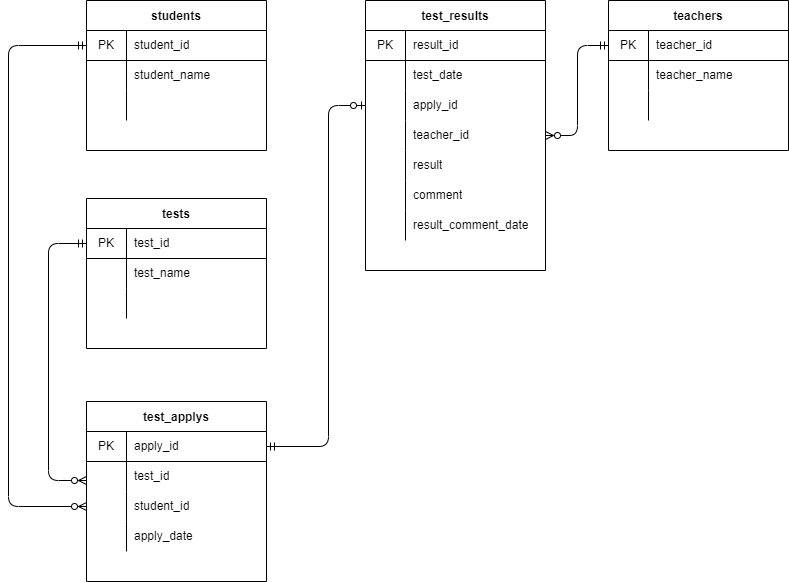

The diagram above was exported from draw.io. Its source (the exported page's mxGraphModel, read from the mxfile embedded in the PNG):
<mxGraphModel dx="1374" dy="589" grid="1" gridSize="10" guides="1" tooltips="1" connect="1" arrows="1" fold="1" page="1" pageScale="1" pageWidth="827" pageHeight="1169" math="0" shadow="0">
  <root>
    <mxCell id="0" />
    <mxCell id="1" parent="0" />
    <mxCell id="71" value="students" style="shape=table;startSize=30;container=1;collapsible=0;childLayout=tableLayout;fixedRows=1;rowLines=0;fontStyle=1;align=center;pointerEvents=1;fillColor=none;" parent="1" vertex="1">
      <mxGeometry x="118" y="80" width="180" height="150" as="geometry" />
    </mxCell>
    <mxCell id="72" value="" style="shape=partialRectangle;html=1;whiteSpace=wrap;collapsible=0;dropTarget=0;pointerEvents=1;fillColor=none;top=0;left=0;bottom=1;right=0;points=[[0,0.5],[1,0.5]];portConstraint=eastwest;" parent="71" vertex="1">
      <mxGeometry y="30" width="180" height="30" as="geometry" />
    </mxCell>
    <mxCell id="73" value="PK" style="shape=partialRectangle;html=1;whiteSpace=wrap;connectable=0;fillColor=none;top=0;left=0;bottom=0;right=0;overflow=hidden;pointerEvents=1;" parent="72" vertex="1">
      <mxGeometry width="40" height="30" as="geometry">
        <mxRectangle width="40" height="30" as="alternateBounds" />
      </mxGeometry>
    </mxCell>
    <mxCell id="74" value="student_id" style="shape=partialRectangle;html=1;whiteSpace=wrap;connectable=0;fillColor=none;top=0;left=0;bottom=0;right=0;align=left;spacingLeft=6;overflow=hidden;pointerEvents=1;" parent="72" vertex="1">
      <mxGeometry x="40" width="140" height="30" as="geometry">
        <mxRectangle width="140" height="30" as="alternateBounds" />
      </mxGeometry>
    </mxCell>
    <mxCell id="75" value="" style="shape=partialRectangle;html=1;whiteSpace=wrap;collapsible=0;dropTarget=0;pointerEvents=1;fillColor=none;top=0;left=0;bottom=0;right=0;points=[[0,0.5],[1,0.5]];portConstraint=eastwest;" parent="71" vertex="1">
      <mxGeometry y="60" width="180" height="30" as="geometry" />
    </mxCell>
    <mxCell id="76" value="" style="shape=partialRectangle;html=1;whiteSpace=wrap;connectable=0;fillColor=none;top=0;left=0;bottom=0;right=0;overflow=hidden;pointerEvents=1;" parent="75" vertex="1">
      <mxGeometry width="40" height="30" as="geometry">
        <mxRectangle width="40" height="30" as="alternateBounds" />
      </mxGeometry>
    </mxCell>
    <mxCell id="77" value="student_name" style="shape=partialRectangle;html=1;whiteSpace=wrap;connectable=0;fillColor=none;top=0;left=0;bottom=0;right=0;align=left;spacingLeft=6;overflow=hidden;pointerEvents=1;" parent="75" vertex="1">
      <mxGeometry x="40" width="140" height="30" as="geometry">
        <mxRectangle width="140" height="30" as="alternateBounds" />
      </mxGeometry>
    </mxCell>
    <mxCell id="78" value="" style="shape=partialRectangle;html=1;whiteSpace=wrap;collapsible=0;dropTarget=0;pointerEvents=1;fillColor=none;top=0;left=0;bottom=0;right=0;points=[[0,0.5],[1,0.5]];portConstraint=eastwest;" parent="71" vertex="1">
      <mxGeometry y="90" width="180" height="30" as="geometry" />
    </mxCell>
    <mxCell id="79" value="" style="shape=partialRectangle;html=1;whiteSpace=wrap;connectable=0;fillColor=none;top=0;left=0;bottom=0;right=0;overflow=hidden;pointerEvents=1;" parent="78" vertex="1">
      <mxGeometry width="40" height="30" as="geometry">
        <mxRectangle width="40" height="30" as="alternateBounds" />
      </mxGeometry>
    </mxCell>
    <mxCell id="80" value="" style="shape=partialRectangle;html=1;whiteSpace=wrap;connectable=0;fillColor=none;top=0;left=0;bottom=0;right=0;align=left;spacingLeft=6;overflow=hidden;pointerEvents=1;" parent="78" vertex="1">
      <mxGeometry x="40" width="140" height="30" as="geometry">
        <mxRectangle width="140" height="30" as="alternateBounds" />
      </mxGeometry>
    </mxCell>
    <mxCell id="81" value="tests" style="shape=table;startSize=30;container=1;collapsible=0;childLayout=tableLayout;fixedRows=1;rowLines=0;fontStyle=1;align=center;pointerEvents=1;fillColor=none;" parent="1" vertex="1">
      <mxGeometry x="118" y="278" width="180" height="150" as="geometry" />
    </mxCell>
    <mxCell id="82" value="" style="shape=partialRectangle;html=1;whiteSpace=wrap;collapsible=0;dropTarget=0;pointerEvents=1;fillColor=none;top=0;left=0;bottom=1;right=0;points=[[0,0.5],[1,0.5]];portConstraint=eastwest;" parent="81" vertex="1">
      <mxGeometry y="30" width="180" height="30" as="geometry" />
    </mxCell>
    <mxCell id="83" value="PK" style="shape=partialRectangle;html=1;whiteSpace=wrap;connectable=0;fillColor=none;top=0;left=0;bottom=0;right=0;overflow=hidden;pointerEvents=1;" parent="82" vertex="1">
      <mxGeometry width="40" height="30" as="geometry">
        <mxRectangle width="40" height="30" as="alternateBounds" />
      </mxGeometry>
    </mxCell>
    <mxCell id="84" value="test_id" style="shape=partialRectangle;html=1;whiteSpace=wrap;connectable=0;fillColor=none;top=0;left=0;bottom=0;right=0;align=left;spacingLeft=6;overflow=hidden;pointerEvents=1;" parent="82" vertex="1">
      <mxGeometry x="40" width="140" height="30" as="geometry">
        <mxRectangle width="140" height="30" as="alternateBounds" />
      </mxGeometry>
    </mxCell>
    <mxCell id="85" value="" style="shape=partialRectangle;html=1;whiteSpace=wrap;collapsible=0;dropTarget=0;pointerEvents=1;fillColor=none;top=0;left=0;bottom=0;right=0;points=[[0,0.5],[1,0.5]];portConstraint=eastwest;" parent="81" vertex="1">
      <mxGeometry y="60" width="180" height="30" as="geometry" />
    </mxCell>
    <mxCell id="86" value="" style="shape=partialRectangle;html=1;whiteSpace=wrap;connectable=0;fillColor=none;top=0;left=0;bottom=0;right=0;overflow=hidden;pointerEvents=1;" parent="85" vertex="1">
      <mxGeometry width="40" height="30" as="geometry">
        <mxRectangle width="40" height="30" as="alternateBounds" />
      </mxGeometry>
    </mxCell>
    <mxCell id="87" value="test_name" style="shape=partialRectangle;html=1;whiteSpace=wrap;connectable=0;fillColor=none;top=0;left=0;bottom=0;right=0;align=left;spacingLeft=6;overflow=hidden;pointerEvents=1;" parent="85" vertex="1">
      <mxGeometry x="40" width="140" height="30" as="geometry">
        <mxRectangle width="140" height="30" as="alternateBounds" />
      </mxGeometry>
    </mxCell>
    <mxCell id="88" value="" style="shape=partialRectangle;html=1;whiteSpace=wrap;collapsible=0;dropTarget=0;pointerEvents=1;fillColor=none;top=0;left=0;bottom=0;right=0;points=[[0,0.5],[1,0.5]];portConstraint=eastwest;" parent="81" vertex="1">
      <mxGeometry y="90" width="180" height="30" as="geometry" />
    </mxCell>
    <mxCell id="89" value="" style="shape=partialRectangle;html=1;whiteSpace=wrap;connectable=0;fillColor=none;top=0;left=0;bottom=0;right=0;overflow=hidden;pointerEvents=1;" parent="88" vertex="1">
      <mxGeometry width="40" height="30" as="geometry">
        <mxRectangle width="40" height="30" as="alternateBounds" />
      </mxGeometry>
    </mxCell>
    <mxCell id="90" value="" style="shape=partialRectangle;html=1;whiteSpace=wrap;connectable=0;fillColor=none;top=0;left=0;bottom=0;right=0;align=left;spacingLeft=6;overflow=hidden;pointerEvents=1;" parent="88" vertex="1">
      <mxGeometry x="40" width="140" height="30" as="geometry">
        <mxRectangle width="140" height="30" as="alternateBounds" />
      </mxGeometry>
    </mxCell>
    <mxCell id="91" value="test_results" style="shape=table;startSize=30;container=1;collapsible=0;childLayout=tableLayout;fixedRows=1;rowLines=0;fontStyle=1;align=center;pointerEvents=1;fillColor=none;" parent="1" vertex="1">
      <mxGeometry x="397" y="80" width="180" height="270" as="geometry" />
    </mxCell>
    <mxCell id="92" value="" style="shape=partialRectangle;html=1;whiteSpace=wrap;collapsible=0;dropTarget=0;pointerEvents=1;fillColor=none;top=0;left=0;bottom=1;right=0;points=[[0,0.5],[1,0.5]];portConstraint=eastwest;" parent="91" vertex="1">
      <mxGeometry y="30" width="180" height="30" as="geometry" />
    </mxCell>
    <mxCell id="93" value="PK" style="shape=partialRectangle;html=1;whiteSpace=wrap;connectable=0;fillColor=none;top=0;left=0;bottom=0;right=0;overflow=hidden;pointerEvents=1;" parent="92" vertex="1">
      <mxGeometry width="40" height="30" as="geometry">
        <mxRectangle width="40" height="30" as="alternateBounds" />
      </mxGeometry>
    </mxCell>
    <mxCell id="94" value="result_id" style="shape=partialRectangle;html=1;whiteSpace=wrap;connectable=0;fillColor=none;top=0;left=0;bottom=0;right=0;align=left;spacingLeft=6;overflow=hidden;pointerEvents=1;" parent="92" vertex="1">
      <mxGeometry x="40" width="140" height="30" as="geometry">
        <mxRectangle width="140" height="30" as="alternateBounds" />
      </mxGeometry>
    </mxCell>
    <mxCell id="95" value="" style="shape=partialRectangle;html=1;whiteSpace=wrap;collapsible=0;dropTarget=0;pointerEvents=1;fillColor=none;top=0;left=0;bottom=0;right=0;points=[[0,0.5],[1,0.5]];portConstraint=eastwest;" parent="91" vertex="1">
      <mxGeometry y="60" width="180" height="30" as="geometry" />
    </mxCell>
    <mxCell id="96" value="" style="shape=partialRectangle;html=1;whiteSpace=wrap;connectable=0;fillColor=none;top=0;left=0;bottom=0;right=0;overflow=hidden;pointerEvents=1;" parent="95" vertex="1">
      <mxGeometry width="40" height="30" as="geometry">
        <mxRectangle width="40" height="30" as="alternateBounds" />
      </mxGeometry>
    </mxCell>
    <mxCell id="97" value="test_date" style="shape=partialRectangle;html=1;whiteSpace=wrap;connectable=0;fillColor=none;top=0;left=0;bottom=0;right=0;align=left;spacingLeft=6;overflow=hidden;pointerEvents=1;" parent="95" vertex="1">
      <mxGeometry x="40" width="140" height="30" as="geometry">
        <mxRectangle width="140" height="30" as="alternateBounds" />
      </mxGeometry>
    </mxCell>
    <mxCell id="101" value="" style="shape=partialRectangle;html=1;whiteSpace=wrap;collapsible=0;dropTarget=0;pointerEvents=1;fillColor=none;top=0;left=0;bottom=0;right=0;points=[[0,0.5],[1,0.5]];portConstraint=eastwest;" parent="91" vertex="1">
      <mxGeometry y="90" width="180" height="30" as="geometry" />
    </mxCell>
    <mxCell id="102" value="" style="shape=partialRectangle;html=1;whiteSpace=wrap;connectable=0;fillColor=none;top=0;left=0;bottom=0;right=0;overflow=hidden;pointerEvents=1;" parent="101" vertex="1">
      <mxGeometry width="40" height="30" as="geometry">
        <mxRectangle width="40" height="30" as="alternateBounds" />
      </mxGeometry>
    </mxCell>
    <mxCell id="103" value="apply_id" style="shape=partialRectangle;html=1;whiteSpace=wrap;connectable=0;fillColor=none;top=0;left=0;bottom=0;right=0;align=left;spacingLeft=6;overflow=hidden;pointerEvents=1;" parent="101" vertex="1">
      <mxGeometry x="40" width="140" height="30" as="geometry">
        <mxRectangle width="140" height="30" as="alternateBounds" />
      </mxGeometry>
    </mxCell>
    <mxCell id="133" value="" style="shape=partialRectangle;html=1;whiteSpace=wrap;collapsible=0;dropTarget=0;pointerEvents=1;fillColor=none;top=0;left=0;bottom=0;right=0;points=[[0,0.5],[1,0.5]];portConstraint=eastwest;" parent="91" vertex="1">
      <mxGeometry y="120" width="180" height="30" as="geometry" />
    </mxCell>
    <mxCell id="134" value="" style="shape=partialRectangle;html=1;whiteSpace=wrap;connectable=0;fillColor=none;top=0;left=0;bottom=0;right=0;overflow=hidden;pointerEvents=1;" parent="133" vertex="1">
      <mxGeometry width="40" height="30" as="geometry">
        <mxRectangle width="40" height="30" as="alternateBounds" />
      </mxGeometry>
    </mxCell>
    <mxCell id="135" value="teacher_id" style="shape=partialRectangle;html=1;whiteSpace=wrap;connectable=0;fillColor=none;top=0;left=0;bottom=0;right=0;align=left;spacingLeft=6;overflow=hidden;pointerEvents=1;" parent="133" vertex="1">
      <mxGeometry x="40" width="140" height="30" as="geometry">
        <mxRectangle width="140" height="30" as="alternateBounds" />
      </mxGeometry>
    </mxCell>
    <mxCell id="104" value="" style="shape=partialRectangle;html=1;whiteSpace=wrap;collapsible=0;dropTarget=0;pointerEvents=1;fillColor=none;top=0;left=0;bottom=0;right=0;points=[[0,0.5],[1,0.5]];portConstraint=eastwest;" parent="91" vertex="1">
      <mxGeometry y="150" width="180" height="30" as="geometry" />
    </mxCell>
    <mxCell id="105" value="" style="shape=partialRectangle;html=1;whiteSpace=wrap;connectable=0;fillColor=none;top=0;left=0;bottom=0;right=0;overflow=hidden;pointerEvents=1;" parent="104" vertex="1">
      <mxGeometry width="40" height="30" as="geometry">
        <mxRectangle width="40" height="30" as="alternateBounds" />
      </mxGeometry>
    </mxCell>
    <mxCell id="106" value="result" style="shape=partialRectangle;html=1;whiteSpace=wrap;connectable=0;fillColor=none;top=0;left=0;bottom=0;right=0;align=left;spacingLeft=6;overflow=hidden;pointerEvents=1;" parent="104" vertex="1">
      <mxGeometry x="40" width="140" height="30" as="geometry">
        <mxRectangle width="140" height="30" as="alternateBounds" />
      </mxGeometry>
    </mxCell>
    <mxCell id="155" value="" style="shape=partialRectangle;html=1;whiteSpace=wrap;collapsible=0;dropTarget=0;pointerEvents=1;fillColor=none;top=0;left=0;bottom=0;right=0;points=[[0,0.5],[1,0.5]];portConstraint=eastwest;" parent="91" vertex="1">
      <mxGeometry y="180" width="180" height="30" as="geometry" />
    </mxCell>
    <mxCell id="156" value="" style="shape=partialRectangle;html=1;whiteSpace=wrap;connectable=0;fillColor=none;top=0;left=0;bottom=0;right=0;overflow=hidden;pointerEvents=1;" parent="155" vertex="1">
      <mxGeometry width="40" height="30" as="geometry">
        <mxRectangle width="40" height="30" as="alternateBounds" />
      </mxGeometry>
    </mxCell>
    <mxCell id="157" value="comment" style="shape=partialRectangle;html=1;whiteSpace=wrap;connectable=0;fillColor=none;top=0;left=0;bottom=0;right=0;align=left;spacingLeft=6;overflow=hidden;pointerEvents=1;" parent="155" vertex="1">
      <mxGeometry x="40" width="140" height="30" as="geometry">
        <mxRectangle width="140" height="30" as="alternateBounds" />
      </mxGeometry>
    </mxCell>
    <mxCell id="158" value="" style="shape=partialRectangle;html=1;whiteSpace=wrap;collapsible=0;dropTarget=0;pointerEvents=1;fillColor=none;top=0;left=0;bottom=0;right=0;points=[[0,0.5],[1,0.5]];portConstraint=eastwest;" parent="91" vertex="1">
      <mxGeometry y="210" width="180" height="30" as="geometry" />
    </mxCell>
    <mxCell id="159" value="" style="shape=partialRectangle;html=1;whiteSpace=wrap;connectable=0;fillColor=none;top=0;left=0;bottom=0;right=0;overflow=hidden;pointerEvents=1;" parent="158" vertex="1">
      <mxGeometry width="40" height="30" as="geometry">
        <mxRectangle width="40" height="30" as="alternateBounds" />
      </mxGeometry>
    </mxCell>
    <mxCell id="160" value="result_comment_date" style="shape=partialRectangle;html=1;whiteSpace=wrap;connectable=0;fillColor=none;top=0;left=0;bottom=0;right=0;align=left;spacingLeft=6;overflow=hidden;pointerEvents=1;" parent="158" vertex="1">
      <mxGeometry x="40" width="140" height="30" as="geometry">
        <mxRectangle width="140" height="30" as="alternateBounds" />
      </mxGeometry>
    </mxCell>
    <mxCell id="107" value="test_applys" style="shape=table;startSize=30;container=1;collapsible=0;childLayout=tableLayout;fixedRows=1;rowLines=0;fontStyle=1;align=center;pointerEvents=1;fillColor=none;" parent="1" vertex="1">
      <mxGeometry x="118" y="481" width="180" height="180" as="geometry" />
    </mxCell>
    <mxCell id="108" value="" style="shape=partialRectangle;html=1;whiteSpace=wrap;collapsible=0;dropTarget=0;pointerEvents=1;fillColor=none;top=0;left=0;bottom=1;right=0;points=[[0,0.5],[1,0.5]];portConstraint=eastwest;" parent="107" vertex="1">
      <mxGeometry y="30" width="180" height="30" as="geometry" />
    </mxCell>
    <mxCell id="109" value="PK" style="shape=partialRectangle;html=1;whiteSpace=wrap;connectable=0;fillColor=none;top=0;left=0;bottom=0;right=0;overflow=hidden;pointerEvents=1;" parent="108" vertex="1">
      <mxGeometry width="40" height="30" as="geometry">
        <mxRectangle width="40" height="30" as="alternateBounds" />
      </mxGeometry>
    </mxCell>
    <mxCell id="110" value="apply_id" style="shape=partialRectangle;html=1;whiteSpace=wrap;connectable=0;fillColor=none;top=0;left=0;bottom=0;right=0;align=left;spacingLeft=6;overflow=hidden;pointerEvents=1;" parent="108" vertex="1">
      <mxGeometry x="40" width="140" height="30" as="geometry">
        <mxRectangle width="140" height="30" as="alternateBounds" />
      </mxGeometry>
    </mxCell>
    <mxCell id="111" value="" style="shape=partialRectangle;html=1;whiteSpace=wrap;collapsible=0;dropTarget=0;pointerEvents=1;fillColor=none;top=0;left=0;bottom=0;right=0;points=[[0,0.5],[1,0.5]];portConstraint=eastwest;" parent="107" vertex="1">
      <mxGeometry y="60" width="180" height="30" as="geometry" />
    </mxCell>
    <mxCell id="112" value="" style="shape=partialRectangle;html=1;whiteSpace=wrap;connectable=0;fillColor=none;top=0;left=0;bottom=0;right=0;overflow=hidden;pointerEvents=1;" parent="111" vertex="1">
      <mxGeometry width="40" height="30" as="geometry">
        <mxRectangle width="40" height="30" as="alternateBounds" />
      </mxGeometry>
    </mxCell>
    <mxCell id="113" value="test_id" style="shape=partialRectangle;html=1;whiteSpace=wrap;connectable=0;fillColor=none;top=0;left=0;bottom=0;right=0;align=left;spacingLeft=6;overflow=hidden;pointerEvents=1;" parent="111" vertex="1">
      <mxGeometry x="40" width="140" height="30" as="geometry">
        <mxRectangle width="140" height="30" as="alternateBounds" />
      </mxGeometry>
    </mxCell>
    <mxCell id="114" value="" style="shape=partialRectangle;html=1;whiteSpace=wrap;collapsible=0;dropTarget=0;pointerEvents=1;fillColor=none;top=0;left=0;bottom=0;right=0;points=[[0,0.5],[1,0.5]];portConstraint=eastwest;" parent="107" vertex="1">
      <mxGeometry y="90" width="180" height="30" as="geometry" />
    </mxCell>
    <mxCell id="115" value="" style="shape=partialRectangle;html=1;whiteSpace=wrap;connectable=0;fillColor=none;top=0;left=0;bottom=0;right=0;overflow=hidden;pointerEvents=1;" parent="114" vertex="1">
      <mxGeometry width="40" height="30" as="geometry">
        <mxRectangle width="40" height="30" as="alternateBounds" />
      </mxGeometry>
    </mxCell>
    <mxCell id="116" value="student_id" style="shape=partialRectangle;html=1;whiteSpace=wrap;connectable=0;fillColor=none;top=0;left=0;bottom=0;right=0;align=left;spacingLeft=6;overflow=hidden;pointerEvents=1;" parent="114" vertex="1">
      <mxGeometry x="40" width="140" height="30" as="geometry">
        <mxRectangle width="140" height="30" as="alternateBounds" />
      </mxGeometry>
    </mxCell>
    <mxCell id="117" value="" style="shape=partialRectangle;html=1;whiteSpace=wrap;collapsible=0;dropTarget=0;pointerEvents=1;fillColor=none;top=0;left=0;bottom=0;right=0;points=[[0,0.5],[1,0.5]];portConstraint=eastwest;" parent="107" vertex="1">
      <mxGeometry y="120" width="180" height="30" as="geometry" />
    </mxCell>
    <mxCell id="118" value="" style="shape=partialRectangle;html=1;whiteSpace=wrap;connectable=0;fillColor=none;top=0;left=0;bottom=0;right=0;overflow=hidden;pointerEvents=1;" parent="117" vertex="1">
      <mxGeometry width="40" height="30" as="geometry">
        <mxRectangle width="40" height="30" as="alternateBounds" />
      </mxGeometry>
    </mxCell>
    <mxCell id="119" value="apply_date" style="shape=partialRectangle;html=1;whiteSpace=wrap;connectable=0;fillColor=none;top=0;left=0;bottom=0;right=0;align=left;spacingLeft=6;overflow=hidden;pointerEvents=1;" parent="117" vertex="1">
      <mxGeometry x="40" width="140" height="30" as="geometry">
        <mxRectangle width="140" height="30" as="alternateBounds" />
      </mxGeometry>
    </mxCell>
    <mxCell id="123" value="teachers" style="shape=table;startSize=30;container=1;collapsible=0;childLayout=tableLayout;fixedRows=1;rowLines=0;fontStyle=1;align=center;pointerEvents=1;fillColor=none;" parent="1" vertex="1">
      <mxGeometry x="640" y="80" width="180" height="150" as="geometry" />
    </mxCell>
    <mxCell id="124" value="" style="shape=partialRectangle;html=1;whiteSpace=wrap;collapsible=0;dropTarget=0;pointerEvents=1;fillColor=none;top=0;left=0;bottom=1;right=0;points=[[0,0.5],[1,0.5]];portConstraint=eastwest;" parent="123" vertex="1">
      <mxGeometry y="30" width="180" height="30" as="geometry" />
    </mxCell>
    <mxCell id="125" value="PK" style="shape=partialRectangle;html=1;whiteSpace=wrap;connectable=0;fillColor=none;top=0;left=0;bottom=0;right=0;overflow=hidden;pointerEvents=1;" parent="124" vertex="1">
      <mxGeometry width="40" height="30" as="geometry">
        <mxRectangle width="40" height="30" as="alternateBounds" />
      </mxGeometry>
    </mxCell>
    <mxCell id="126" value="teacher_id" style="shape=partialRectangle;html=1;whiteSpace=wrap;connectable=0;fillColor=none;top=0;left=0;bottom=0;right=0;align=left;spacingLeft=6;overflow=hidden;pointerEvents=1;" parent="124" vertex="1">
      <mxGeometry x="40" width="140" height="30" as="geometry">
        <mxRectangle width="140" height="30" as="alternateBounds" />
      </mxGeometry>
    </mxCell>
    <mxCell id="127" value="" style="shape=partialRectangle;html=1;whiteSpace=wrap;collapsible=0;dropTarget=0;pointerEvents=1;fillColor=none;top=0;left=0;bottom=0;right=0;points=[[0,0.5],[1,0.5]];portConstraint=eastwest;" parent="123" vertex="1">
      <mxGeometry y="60" width="180" height="30" as="geometry" />
    </mxCell>
    <mxCell id="128" value="" style="shape=partialRectangle;html=1;whiteSpace=wrap;connectable=0;fillColor=none;top=0;left=0;bottom=0;right=0;overflow=hidden;pointerEvents=1;" parent="127" vertex="1">
      <mxGeometry width="40" height="30" as="geometry">
        <mxRectangle width="40" height="30" as="alternateBounds" />
      </mxGeometry>
    </mxCell>
    <mxCell id="129" value="teacher_name" style="shape=partialRectangle;html=1;whiteSpace=wrap;connectable=0;fillColor=none;top=0;left=0;bottom=0;right=0;align=left;spacingLeft=6;overflow=hidden;pointerEvents=1;" parent="127" vertex="1">
      <mxGeometry x="40" width="140" height="30" as="geometry">
        <mxRectangle width="140" height="30" as="alternateBounds" />
      </mxGeometry>
    </mxCell>
    <mxCell id="130" value="" style="shape=partialRectangle;html=1;whiteSpace=wrap;collapsible=0;dropTarget=0;pointerEvents=1;fillColor=none;top=0;left=0;bottom=0;right=0;points=[[0,0.5],[1,0.5]];portConstraint=eastwest;" parent="123" vertex="1">
      <mxGeometry y="90" width="180" height="30" as="geometry" />
    </mxCell>
    <mxCell id="131" value="" style="shape=partialRectangle;html=1;whiteSpace=wrap;connectable=0;fillColor=none;top=0;left=0;bottom=0;right=0;overflow=hidden;pointerEvents=1;" parent="130" vertex="1">
      <mxGeometry width="40" height="30" as="geometry">
        <mxRectangle width="40" height="30" as="alternateBounds" />
      </mxGeometry>
    </mxCell>
    <mxCell id="132" value="" style="shape=partialRectangle;html=1;whiteSpace=wrap;connectable=0;fillColor=none;top=0;left=0;bottom=0;right=0;align=left;spacingLeft=6;overflow=hidden;pointerEvents=1;" parent="130" vertex="1">
      <mxGeometry x="40" width="140" height="30" as="geometry">
        <mxRectangle width="140" height="30" as="alternateBounds" />
      </mxGeometry>
    </mxCell>
    <mxCell id="137" value="" style="edgeStyle=elbowEdgeStyle;elbow=horizontal;endArrow=ERzeroToMany;html=1;exitX=0;exitY=0.5;exitDx=0;exitDy=0;startArrow=ERmandOne;startFill=0;endFill=0;" parent="1" source="72" target="114" edge="1">
      <mxGeometry width="50" height="50" relative="1" as="geometry">
        <mxPoint x="440" y="310" as="sourcePoint" />
        <mxPoint x="70" y="630" as="targetPoint" />
        <Array as="points">
          <mxPoint x="40" y="290" />
        </Array>
      </mxGeometry>
    </mxCell>
    <mxCell id="146" value="" style="edgeStyle=elbowEdgeStyle;elbow=horizontal;endArrow=ERzeroToMany;html=1;exitX=0;exitY=0.5;exitDx=0;exitDy=0;startArrow=ERmandOne;startFill=0;endFill=0;" parent="1" source="82" edge="1">
      <mxGeometry width="50" height="50" relative="1" as="geometry">
        <mxPoint x="480" y="410" as="sourcePoint" />
        <mxPoint x="118" y="560" as="targetPoint" />
        <Array as="points">
          <mxPoint x="80" y="450" />
        </Array>
      </mxGeometry>
    </mxCell>
    <mxCell id="147" value="" style="edgeStyle=elbowEdgeStyle;elbow=horizontal;endArrow=ERzeroToOne;html=1;exitX=1;exitY=0.5;exitDx=0;exitDy=0;startArrow=ERmandOne;startFill=0;endFill=0;" parent="1" source="108" target="101" edge="1">
      <mxGeometry width="50" height="50" relative="1" as="geometry">
        <mxPoint x="480" y="410" as="sourcePoint" />
        <mxPoint x="390" y="210" as="targetPoint" />
        <Array as="points">
          <mxPoint x="360" y="390" />
        </Array>
      </mxGeometry>
    </mxCell>
    <mxCell id="148" value="" style="edgeStyle=elbowEdgeStyle;elbow=horizontal;endArrow=ERmandOne;html=1;entryX=0;entryY=0.5;entryDx=0;entryDy=0;startArrow=ERzeroToMany;startFill=0;endFill=0;" parent="1" source="133" target="124" edge="1">
      <mxGeometry width="50" height="50" relative="1" as="geometry">
        <mxPoint x="480" y="310" as="sourcePoint" />
        <mxPoint x="530" y="260" as="targetPoint" />
      </mxGeometry>
    </mxCell>
  </root>
</mxGraphModel>